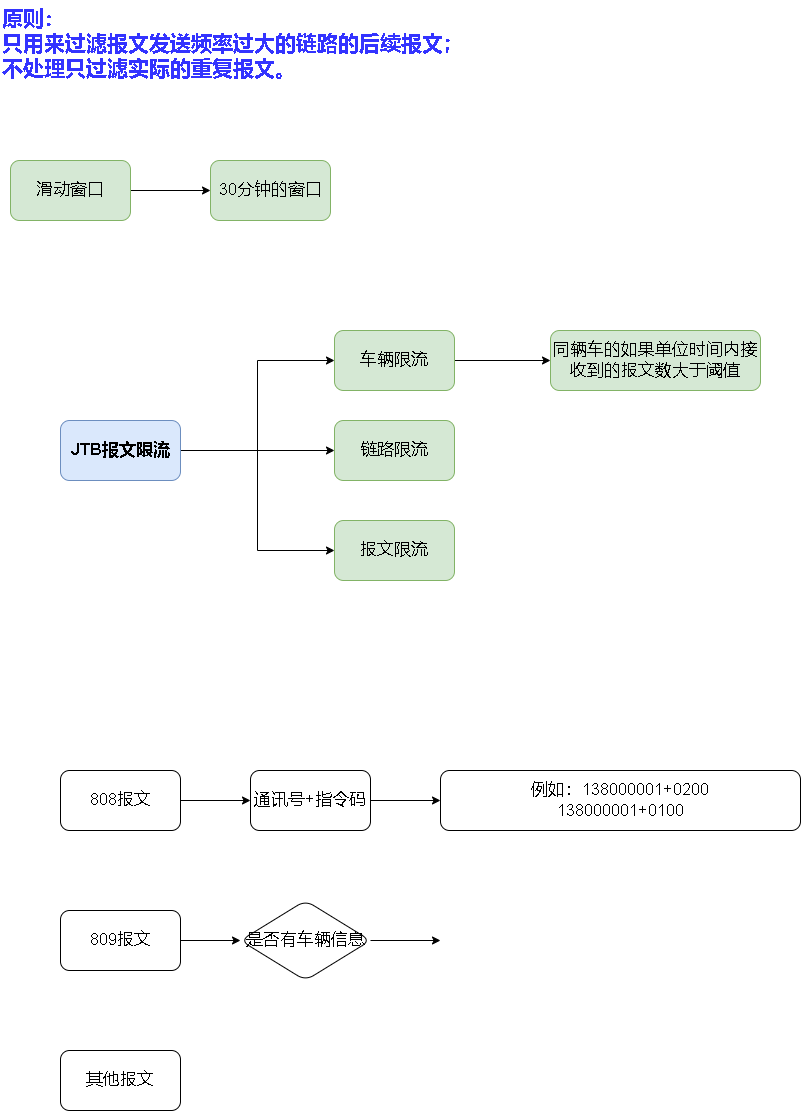

The diagram above was exported from draw.io. Its source (the exported page's mxGraphModel, read from the mxfile embedded in the PNG):
<mxGraphModel dx="1422" dy="754" grid="1" gridSize="10" guides="1" tooltips="1" connect="1" arrows="1" fold="1" page="1" pageScale="1" pageWidth="827" pageHeight="1169" math="0" shadow="0">
  <root>
    <mxCell id="0" />
    <mxCell id="1" parent="0" />
    <mxCell id="fMUKml5RnItikVMqAqGf-10" style="edgeStyle=orthogonalEdgeStyle;rounded=0;orthogonalLoop=1;jettySize=auto;html=1;entryX=0;entryY=0.5;entryDx=0;entryDy=0;fontSize=17;" parent="1" source="fMUKml5RnItikVMqAqGf-1" target="fMUKml5RnItikVMqAqGf-7" edge="1">
      <mxGeometry relative="1" as="geometry" />
    </mxCell>
    <mxCell id="fMUKml5RnItikVMqAqGf-12" style="edgeStyle=orthogonalEdgeStyle;rounded=0;orthogonalLoop=1;jettySize=auto;html=1;entryX=0;entryY=0.5;entryDx=0;entryDy=0;fontSize=17;" parent="1" source="fMUKml5RnItikVMqAqGf-1" target="fMUKml5RnItikVMqAqGf-8" edge="1">
      <mxGeometry relative="1" as="geometry" />
    </mxCell>
    <mxCell id="fMUKml5RnItikVMqAqGf-13" style="edgeStyle=orthogonalEdgeStyle;rounded=0;orthogonalLoop=1;jettySize=auto;html=1;entryX=0;entryY=0.5;entryDx=0;entryDy=0;fontSize=17;" parent="1" source="fMUKml5RnItikVMqAqGf-1" target="fMUKml5RnItikVMqAqGf-9" edge="1">
      <mxGeometry relative="1" as="geometry" />
    </mxCell>
    <mxCell id="fMUKml5RnItikVMqAqGf-1" value="&lt;b&gt;&lt;font style=&quot;font-size: 17px;&quot;&gt;JTB报文限流&lt;/font&gt;&lt;/b&gt;" style="rounded=1;whiteSpace=wrap;html=1;fillColor=#dae8fc;strokeColor=#6c8ebf;" parent="1" vertex="1">
      <mxGeometry x="80" y="430" width="120" height="60" as="geometry" />
    </mxCell>
    <mxCell id="JgarjeQQoiQfVQjtcr5q-9" value="" style="edgeStyle=orthogonalEdgeStyle;rounded=0;orthogonalLoop=1;jettySize=auto;html=1;" edge="1" parent="1" source="fMUKml5RnItikVMqAqGf-2" target="JgarjeQQoiQfVQjtcr5q-8">
      <mxGeometry relative="1" as="geometry" />
    </mxCell>
    <mxCell id="fMUKml5RnItikVMqAqGf-2" value="808报文" style="rounded=1;whiteSpace=wrap;html=1;fontSize=17;" parent="1" vertex="1">
      <mxGeometry x="80" y="780" width="120" height="60" as="geometry" />
    </mxCell>
    <mxCell id="JgarjeQQoiQfVQjtcr5q-16" value="" style="edgeStyle=orthogonalEdgeStyle;rounded=0;orthogonalLoop=1;jettySize=auto;html=1;fontColor=#3333FF;" edge="1" parent="1" source="fMUKml5RnItikVMqAqGf-3" target="JgarjeQQoiQfVQjtcr5q-15">
      <mxGeometry relative="1" as="geometry" />
    </mxCell>
    <mxCell id="fMUKml5RnItikVMqAqGf-3" value="809报文" style="rounded=1;whiteSpace=wrap;html=1;fontSize=17;" parent="1" vertex="1">
      <mxGeometry x="80" y="920" width="120" height="60" as="geometry" />
    </mxCell>
    <mxCell id="fMUKml5RnItikVMqAqGf-4" value="其他报文" style="rounded=1;whiteSpace=wrap;html=1;fontSize=17;" parent="1" vertex="1">
      <mxGeometry x="80" y="1060" width="120" height="60" as="geometry" />
    </mxCell>
    <mxCell id="fMUKml5RnItikVMqAqGf-14" style="edgeStyle=orthogonalEdgeStyle;rounded=0;orthogonalLoop=1;jettySize=auto;html=1;fontSize=17;entryX=0;entryY=0.5;entryDx=0;entryDy=0;" parent="1" source="fMUKml5RnItikVMqAqGf-7" target="fMUKml5RnItikVMqAqGf-15" edge="1">
      <mxGeometry relative="1" as="geometry">
        <mxPoint x="620" y="370" as="targetPoint" />
      </mxGeometry>
    </mxCell>
    <mxCell id="fMUKml5RnItikVMqAqGf-7" value="车辆限流" style="rounded=1;whiteSpace=wrap;html=1;fontSize=17;fillColor=#d5e8d4;strokeColor=#82b366;" parent="1" vertex="1">
      <mxGeometry x="354" y="340" width="120" height="60" as="geometry" />
    </mxCell>
    <mxCell id="fMUKml5RnItikVMqAqGf-8" value="链路限流" style="rounded=1;whiteSpace=wrap;html=1;fontSize=17;fillColor=#d5e8d4;strokeColor=#82b366;" parent="1" vertex="1">
      <mxGeometry x="354" y="430" width="120" height="60" as="geometry" />
    </mxCell>
    <mxCell id="fMUKml5RnItikVMqAqGf-9" value="报文限流" style="rounded=1;whiteSpace=wrap;html=1;fontSize=17;fillColor=#d5e8d4;strokeColor=#82b366;" parent="1" vertex="1">
      <mxGeometry x="354" y="530" width="120" height="60" as="geometry" />
    </mxCell>
    <mxCell id="fMUKml5RnItikVMqAqGf-15" value="同辆车的如果单位时间内接收到的报文数大于阈值" style="rounded=1;whiteSpace=wrap;html=1;fontSize=17;fillColor=#d5e8d4;strokeColor=#82b366;" parent="1" vertex="1">
      <mxGeometry x="570" y="340" width="210" height="60" as="geometry" />
    </mxCell>
    <mxCell id="JgarjeQQoiQfVQjtcr5q-3" style="edgeStyle=orthogonalEdgeStyle;rounded=0;orthogonalLoop=1;jettySize=auto;html=1;entryX=0;entryY=0.5;entryDx=0;entryDy=0;" edge="1" parent="1" source="fMUKml5RnItikVMqAqGf-18" target="JgarjeQQoiQfVQjtcr5q-4">
      <mxGeometry relative="1" as="geometry">
        <mxPoint x="210" y="200" as="targetPoint" />
      </mxGeometry>
    </mxCell>
    <mxCell id="fMUKml5RnItikVMqAqGf-18" value="滑动窗口" style="rounded=1;whiteSpace=wrap;html=1;fontSize=17;fillColor=#d5e8d4;strokeColor=#82b366;" parent="1" vertex="1">
      <mxGeometry x="30" y="170" width="120" height="60" as="geometry" />
    </mxCell>
    <mxCell id="JgarjeQQoiQfVQjtcr5q-4" value="30分钟的窗口" style="rounded=1;whiteSpace=wrap;html=1;fontSize=17;fillColor=#d5e8d4;strokeColor=#82b366;" vertex="1" parent="1">
      <mxGeometry x="230" y="170" width="120" height="60" as="geometry" />
    </mxCell>
    <mxCell id="JgarjeQQoiQfVQjtcr5q-12" style="edgeStyle=orthogonalEdgeStyle;rounded=0;orthogonalLoop=1;jettySize=auto;html=1;fontColor=#3333FF;entryX=0;entryY=0.5;entryDx=0;entryDy=0;" edge="1" parent="1" source="JgarjeQQoiQfVQjtcr5q-8" target="JgarjeQQoiQfVQjtcr5q-13">
      <mxGeometry relative="1" as="geometry">
        <mxPoint x="440" y="810" as="targetPoint" />
      </mxGeometry>
    </mxCell>
    <mxCell id="JgarjeQQoiQfVQjtcr5q-8" value="通讯号+指令码" style="whiteSpace=wrap;html=1;fontSize=17;rounded=1;" vertex="1" parent="1">
      <mxGeometry x="270" y="780" width="120" height="60" as="geometry" />
    </mxCell>
    <mxCell id="JgarjeQQoiQfVQjtcr5q-13" value="例如：138000001+0200&lt;br&gt;138000001+0100" style="whiteSpace=wrap;html=1;fontSize=17;rounded=1;" vertex="1" parent="1">
      <mxGeometry x="460" y="780" width="360" height="60" as="geometry" />
    </mxCell>
    <mxCell id="JgarjeQQoiQfVQjtcr5q-17" style="edgeStyle=orthogonalEdgeStyle;rounded=0;orthogonalLoop=1;jettySize=auto;html=1;fontColor=#3333FF;" edge="1" parent="1" source="JgarjeQQoiQfVQjtcr5q-15">
      <mxGeometry relative="1" as="geometry">
        <mxPoint x="460" y="950" as="targetPoint" />
      </mxGeometry>
    </mxCell>
    <mxCell id="JgarjeQQoiQfVQjtcr5q-15" value="是否有车辆信息" style="rhombus;whiteSpace=wrap;html=1;fontSize=17;rounded=1;" vertex="1" parent="1">
      <mxGeometry x="260" y="910" width="130" height="80" as="geometry" />
    </mxCell>
    <mxCell id="JgarjeQQoiQfVQjtcr5q-18" value="&lt;font style=&quot;font-size: 21px;&quot;&gt;&lt;b&gt;原则：&lt;br&gt;只用来过滤报文发送频率过大的链路的后续报文；&lt;br&gt;不处理只过滤实际的重复报文。&lt;/b&gt;&lt;/font&gt;" style="text;html=1;strokeColor=none;fillColor=none;align=left;verticalAlign=top;whiteSpace=wrap;rounded=0;fontColor=#3333FF;" vertex="1" parent="1">
      <mxGeometry x="20" y="10" width="640" height="80" as="geometry" />
    </mxCell>
  </root>
</mxGraphModel>